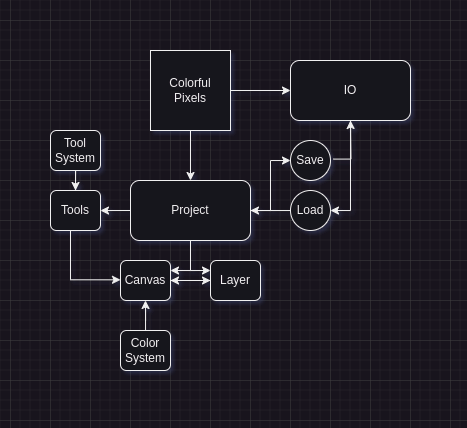

The diagram above was exported from draw.io. Its source (the exported page's mxGraphModel, read from the mxfile embedded in the PNG):
<mxGraphModel dx="946" dy="581" grid="1" gridSize="10" guides="1" tooltips="1" connect="1" arrows="1" fold="1" page="1" pageScale="1" pageWidth="850" pageHeight="1100" math="0" shadow="0">
  <root>
    <mxCell id="0" />
    <mxCell id="1" parent="0" />
    <mxCell id="wLUPcjS65Iv6JSeXEXH0-4" style="edgeStyle=orthogonalEdgeStyle;rounded=0;orthogonalLoop=1;jettySize=auto;html=1;entryX=0.5;entryY=0;entryDx=0;entryDy=0;" edge="1" parent="1" source="wLUPcjS65Iv6JSeXEXH0-1" target="wLUPcjS65Iv6JSeXEXH0-3">
      <mxGeometry relative="1" as="geometry" />
    </mxCell>
    <mxCell id="wLUPcjS65Iv6JSeXEXH0-6" style="edgeStyle=orthogonalEdgeStyle;rounded=0;orthogonalLoop=1;jettySize=auto;html=1;entryX=0;entryY=0.5;entryDx=0;entryDy=0;" edge="1" parent="1" source="wLUPcjS65Iv6JSeXEXH0-1" target="wLUPcjS65Iv6JSeXEXH0-5">
      <mxGeometry relative="1" as="geometry" />
    </mxCell>
    <mxCell id="wLUPcjS65Iv6JSeXEXH0-1" value="Colorful&lt;div&gt;Pixels&lt;/div&gt;" style="whiteSpace=wrap;html=1;aspect=fixed;" vertex="1" parent="1">
      <mxGeometry x="380" y="390" width="80" height="80" as="geometry" />
    </mxCell>
    <mxCell id="wLUPcjS65Iv6JSeXEXH0-14" style="edgeStyle=orthogonalEdgeStyle;rounded=0;orthogonalLoop=1;jettySize=auto;html=1;entryX=0;entryY=0.5;entryDx=0;entryDy=0;" edge="1" parent="1" source="wLUPcjS65Iv6JSeXEXH0-3" target="wLUPcjS65Iv6JSeXEXH0-8">
      <mxGeometry relative="1" as="geometry">
        <Array as="points">
          <mxPoint x="500" y="550" />
          <mxPoint x="500" y="500" />
        </Array>
      </mxGeometry>
    </mxCell>
    <mxCell id="wLUPcjS65Iv6JSeXEXH0-19" style="edgeStyle=orthogonalEdgeStyle;rounded=0;orthogonalLoop=1;jettySize=auto;html=1;entryX=0;entryY=0.25;entryDx=0;entryDy=0;" edge="1" parent="1" source="wLUPcjS65Iv6JSeXEXH0-3" target="wLUPcjS65Iv6JSeXEXH0-17">
      <mxGeometry relative="1" as="geometry">
        <mxPoint x="420" y="610" as="targetPoint" />
        <Array as="points">
          <mxPoint x="420" y="610" />
        </Array>
      </mxGeometry>
    </mxCell>
    <mxCell id="wLUPcjS65Iv6JSeXEXH0-24" style="edgeStyle=orthogonalEdgeStyle;rounded=0;orthogonalLoop=1;jettySize=auto;html=1;entryX=1;entryY=0.25;entryDx=0;entryDy=0;" edge="1" parent="1" source="wLUPcjS65Iv6JSeXEXH0-3" target="wLUPcjS65Iv6JSeXEXH0-16">
      <mxGeometry relative="1" as="geometry">
        <Array as="points">
          <mxPoint x="420" y="610" />
        </Array>
      </mxGeometry>
    </mxCell>
    <mxCell id="wLUPcjS65Iv6JSeXEXH0-3" value="Project" style="rounded=1;whiteSpace=wrap;html=1;" vertex="1" parent="1">
      <mxGeometry x="360" y="520" width="120" height="60" as="geometry" />
    </mxCell>
    <mxCell id="wLUPcjS65Iv6JSeXEXH0-12" style="edgeStyle=orthogonalEdgeStyle;rounded=0;orthogonalLoop=1;jettySize=auto;html=1;entryX=1;entryY=0.5;entryDx=0;entryDy=0;" edge="1" parent="1" target="wLUPcjS65Iv6JSeXEXH0-9">
      <mxGeometry relative="1" as="geometry">
        <mxPoint x="580" y="460" as="sourcePoint" />
        <mxPoint x="570" y="550" as="targetPoint" />
        <Array as="points">
          <mxPoint x="580" y="550" />
        </Array>
      </mxGeometry>
    </mxCell>
    <mxCell id="wLUPcjS65Iv6JSeXEXH0-5" value="IO" style="rounded=1;whiteSpace=wrap;html=1;" vertex="1" parent="1">
      <mxGeometry x="520" y="400" width="120" height="60" as="geometry" />
    </mxCell>
    <mxCell id="wLUPcjS65Iv6JSeXEXH0-15" style="edgeStyle=orthogonalEdgeStyle;rounded=0;orthogonalLoop=1;jettySize=auto;html=1;exitX=1.075;exitY=0.465;exitDx=0;exitDy=0;exitPerimeter=0;" edge="1" parent="1" source="wLUPcjS65Iv6JSeXEXH0-8">
      <mxGeometry relative="1" as="geometry">
        <mxPoint x="580" y="460" as="targetPoint" />
        <mxPoint x="560" y="500" as="sourcePoint" />
      </mxGeometry>
    </mxCell>
    <mxCell id="wLUPcjS65Iv6JSeXEXH0-8" value="Save" style="ellipse;whiteSpace=wrap;html=1;aspect=fixed;" vertex="1" parent="1">
      <mxGeometry x="520" y="480" width="40" height="40" as="geometry" />
    </mxCell>
    <mxCell id="wLUPcjS65Iv6JSeXEXH0-11" style="edgeStyle=orthogonalEdgeStyle;rounded=0;orthogonalLoop=1;jettySize=auto;html=1;" edge="1" parent="1" source="wLUPcjS65Iv6JSeXEXH0-9">
      <mxGeometry relative="1" as="geometry">
        <mxPoint x="480" y="550" as="targetPoint" />
      </mxGeometry>
    </mxCell>
    <mxCell id="wLUPcjS65Iv6JSeXEXH0-9" value="Load" style="ellipse;whiteSpace=wrap;html=1;aspect=fixed;" vertex="1" parent="1">
      <mxGeometry x="520" y="530" width="40" height="40" as="geometry" />
    </mxCell>
    <mxCell id="wLUPcjS65Iv6JSeXEXH0-23" style="edgeStyle=orthogonalEdgeStyle;rounded=0;orthogonalLoop=1;jettySize=auto;html=1;entryX=0;entryY=0.5;entryDx=0;entryDy=0;" edge="1" parent="1" source="wLUPcjS65Iv6JSeXEXH0-16" target="wLUPcjS65Iv6JSeXEXH0-17">
      <mxGeometry relative="1" as="geometry" />
    </mxCell>
    <mxCell id="wLUPcjS65Iv6JSeXEXH0-16" value="Canvas" style="rounded=1;whiteSpace=wrap;html=1;" vertex="1" parent="1">
      <mxGeometry x="350" y="600" width="50" height="40" as="geometry" />
    </mxCell>
    <mxCell id="wLUPcjS65Iv6JSeXEXH0-21" style="edgeStyle=orthogonalEdgeStyle;rounded=0;orthogonalLoop=1;jettySize=auto;html=1;entryX=1;entryY=0.5;entryDx=0;entryDy=0;" edge="1" parent="1" source="wLUPcjS65Iv6JSeXEXH0-17" target="wLUPcjS65Iv6JSeXEXH0-16">
      <mxGeometry relative="1" as="geometry" />
    </mxCell>
    <mxCell id="wLUPcjS65Iv6JSeXEXH0-17" value="Layer" style="rounded=1;whiteSpace=wrap;html=1;" vertex="1" parent="1">
      <mxGeometry x="440" y="600" width="50" height="40" as="geometry" />
    </mxCell>
    <mxCell id="wLUPcjS65Iv6JSeXEXH0-32" style="edgeStyle=orthogonalEdgeStyle;rounded=0;orthogonalLoop=1;jettySize=auto;html=1;entryX=-0.063;entryY=0.483;entryDx=0;entryDy=0;entryPerimeter=0;" edge="1" parent="1">
      <mxGeometry relative="1" as="geometry">
        <mxPoint x="350" y="619.3199999999999" as="targetPoint" />
        <mxPoint x="308.15" y="570" as="sourcePoint" />
        <Array as="points">
          <mxPoint x="300" y="570" />
          <mxPoint x="300" y="619" />
        </Array>
      </mxGeometry>
    </mxCell>
    <mxCell id="wLUPcjS65Iv6JSeXEXH0-26" value="Tools" style="rounded=1;whiteSpace=wrap;html=1;" vertex="1" parent="1">
      <mxGeometry x="280" y="530" width="50" height="40" as="geometry" />
    </mxCell>
    <mxCell id="wLUPcjS65Iv6JSeXEXH0-28" style="edgeStyle=orthogonalEdgeStyle;rounded=0;orthogonalLoop=1;jettySize=auto;html=1;entryX=0.5;entryY=0;entryDx=0;entryDy=0;" edge="1" parent="1" source="wLUPcjS65Iv6JSeXEXH0-27" target="wLUPcjS65Iv6JSeXEXH0-26">
      <mxGeometry relative="1" as="geometry" />
    </mxCell>
    <mxCell id="wLUPcjS65Iv6JSeXEXH0-27" value="Tool&lt;div&gt;System&lt;/div&gt;" style="rounded=1;whiteSpace=wrap;html=1;" vertex="1" parent="1">
      <mxGeometry x="280" y="470" width="50" height="40" as="geometry" />
    </mxCell>
    <mxCell id="wLUPcjS65Iv6JSeXEXH0-31" style="edgeStyle=orthogonalEdgeStyle;rounded=0;orthogonalLoop=1;jettySize=auto;html=1;entryX=1.041;entryY=0.483;entryDx=0;entryDy=0;entryPerimeter=0;exitX=0;exitY=0.5;exitDx=0;exitDy=0;" edge="1" parent="1" source="wLUPcjS65Iv6JSeXEXH0-3">
      <mxGeometry relative="1" as="geometry">
        <mxPoint x="357.95" y="550" as="sourcePoint" />
        <mxPoint x="329.99999999999994" y="550.3199999999999" as="targetPoint" />
      </mxGeometry>
    </mxCell>
    <mxCell id="wLUPcjS65Iv6JSeXEXH0-34" style="edgeStyle=orthogonalEdgeStyle;rounded=0;orthogonalLoop=1;jettySize=auto;html=1;entryX=0.5;entryY=1;entryDx=0;entryDy=0;" edge="1" parent="1" source="wLUPcjS65Iv6JSeXEXH0-33" target="wLUPcjS65Iv6JSeXEXH0-16">
      <mxGeometry relative="1" as="geometry" />
    </mxCell>
    <mxCell id="wLUPcjS65Iv6JSeXEXH0-33" value="Color System" style="rounded=1;whiteSpace=wrap;html=1;" vertex="1" parent="1">
      <mxGeometry x="350" y="670" width="50" height="40" as="geometry" />
    </mxCell>
  </root>
</mxGraphModel>